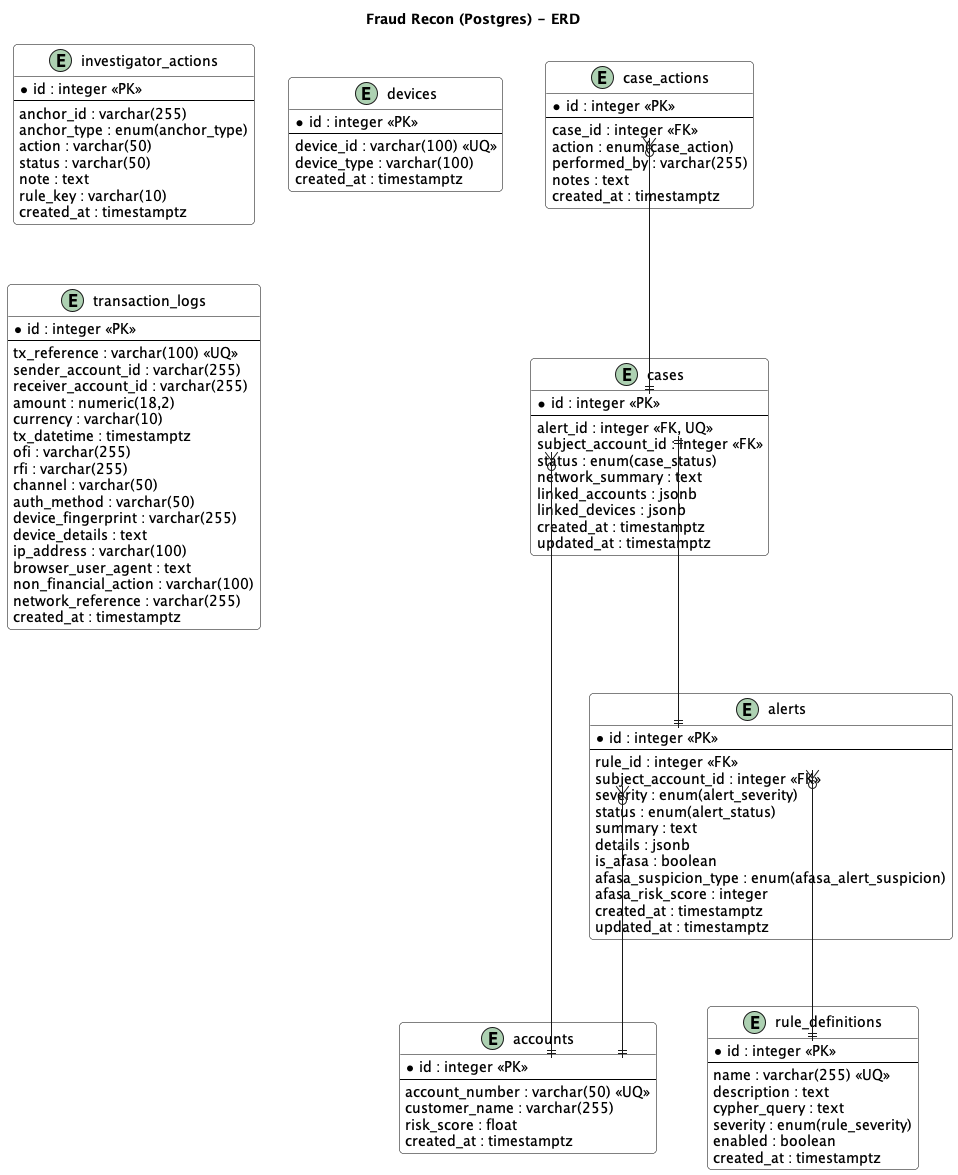

The diagram above was rendered by PlantUML. Its source (embedded in the PNG):
@startuml
title Fraud Recon (Postgres) - ERD

hide methods
hide stereotypes
skinparam linetype ortho
skinparam roundcorner 8
skinparam class {
  BackgroundColor White
  BorderColor Black
}

entity "accounts" as accounts {
  * id : integer <<PK>>
  --
  account_number : varchar(50) <<UQ>>
  customer_name : varchar(255)
  risk_score : float
  created_at : timestamptz
}

entity "rule_definitions" as rule_definitions {
  * id : integer <<PK>>
  --
  name : varchar(255) <<UQ>>
  description : text
  cypher_query : text
  severity : enum(rule_severity)
  enabled : boolean
  created_at : timestamptz
}

entity "alerts" as alerts {
  * id : integer <<PK>>
  --
  rule_id : integer <<FK>>
  subject_account_id : integer <<FK>>
  severity : enum(alert_severity)
  status : enum(alert_status)
  summary : text
  details : jsonb
  is_afasa : boolean
  afasa_suspicion_type : enum(afasa_alert_suspicion)
  afasa_risk_score : integer
  created_at : timestamptz
  updated_at : timestamptz
}

entity "cases" as cases {
  * id : integer <<PK>>
  --
  alert_id : integer <<FK, UQ>>
  subject_account_id : integer <<FK>>
  status : enum(case_status)
  network_summary : text
  linked_accounts : jsonb
  linked_devices : jsonb
  created_at : timestamptz
  updated_at : timestamptz
}

entity "case_actions" as case_actions {
  * id : integer <<PK>>
  --
  case_id : integer <<FK>>
  action : enum(case_action)
  performed_by : varchar(255)
  notes : text
  created_at : timestamptz
}

entity "investigator_actions" as investigator_actions {
  * id : integer <<PK>>
  --
  anchor_id : varchar(255)
  anchor_type : enum(anchor_type)
  action : varchar(50)
  status : varchar(50)
  note : text
  rule_key : varchar(10)
  created_at : timestamptz
}

entity "devices" as devices {
  * id : integer <<PK>>
  --
  device_id : varchar(100) <<UQ>>
  device_type : varchar(100)
  created_at : timestamptz
}

entity "transaction_logs" as transaction_logs {
  * id : integer <<PK>>
  --
  tx_reference : varchar(100) <<UQ>>
  sender_account_id : varchar(255)
  receiver_account_id : varchar(255)
  amount : numeric(18,2)
  currency : varchar(10)
  tx_datetime : timestamptz
  ofi : varchar(255)
  rfi : varchar(255)
  channel : varchar(50)
  auth_method : varchar(50)
  device_fingerprint : varchar(255)
  device_details : text
  ip_address : varchar(100)
  browser_user_agent : text
  non_financial_action : varchar(100)
  network_reference : varchar(255)
  created_at : timestamptz
}

alerts::rule_id }o--|| rule_definitions::id
alerts::subject_account_id }o--|| accounts::id
cases::alert_id ||--|| alerts::id
cases::subject_account_id }o--|| accounts::id
case_actions::case_id }o--|| cases::id

@enduml